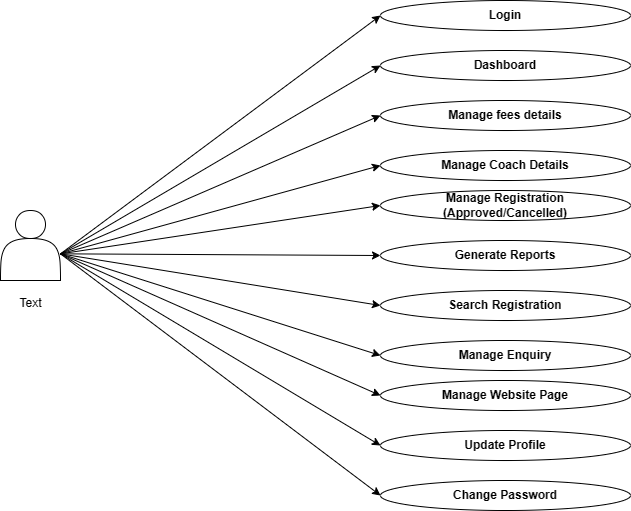

The diagram above was exported from draw.io. Its source (the exported page's mxGraphModel, read from the mxfile embedded in the PNG):
<mxGraphModel dx="993" dy="573" grid="1" gridSize="10" guides="1" tooltips="1" connect="1" arrows="1" fold="1" page="1" pageScale="1" pageWidth="850" pageHeight="1100" math="0" shadow="0">
  <root>
    <mxCell id="0" />
    <mxCell id="1" parent="0" />
    <mxCell id="eKstVlJMhD1bjp9_8kqr-4" value="&lt;b&gt;Login&lt;/b&gt;" style="ellipse;whiteSpace=wrap;html=1;" parent="1" vertex="1">
      <mxGeometry x="440" y="40" width="250" height="30" as="geometry" />
    </mxCell>
    <mxCell id="eKstVlJMhD1bjp9_8kqr-5" value="&lt;b&gt;Dashboard&lt;/b&gt;" style="ellipse;whiteSpace=wrap;html=1;" parent="1" vertex="1">
      <mxGeometry x="440" y="90" width="250" height="30" as="geometry" />
    </mxCell>
    <mxCell id="eKstVlJMhD1bjp9_8kqr-7" value="&lt;b&gt;Manage fees details&lt;/b&gt;" style="ellipse;whiteSpace=wrap;html=1;" parent="1" vertex="1">
      <mxGeometry x="440" y="140" width="250" height="30" as="geometry" />
    </mxCell>
    <mxCell id="eKstVlJMhD1bjp9_8kqr-9" value="&lt;b&gt;Manage Coach Details&lt;/b&gt;" style="ellipse;whiteSpace=wrap;html=1;" parent="1" vertex="1">
      <mxGeometry x="440" y="190" width="250" height="30" as="geometry" />
    </mxCell>
    <mxCell id="eKstVlJMhD1bjp9_8kqr-11" value="&lt;b&gt;Manage Registration&lt;br&gt;(Approved/Cancelled)&lt;br&gt;&lt;/b&gt;" style="ellipse;whiteSpace=wrap;html=1;" parent="1" vertex="1">
      <mxGeometry x="440" y="230" width="250" height="30" as="geometry" />
    </mxCell>
    <mxCell id="eKstVlJMhD1bjp9_8kqr-13" value="&lt;b&gt;Generate Reports&lt;/b&gt;" style="ellipse;whiteSpace=wrap;html=1;" parent="1" vertex="1">
      <mxGeometry x="440" y="280" width="250" height="30" as="geometry" />
    </mxCell>
    <mxCell id="eKstVlJMhD1bjp9_8kqr-16" value="&lt;b&gt;Search Registration&lt;/b&gt;" style="ellipse;whiteSpace=wrap;html=1;" parent="1" vertex="1">
      <mxGeometry x="440" y="330" width="250" height="30" as="geometry" />
    </mxCell>
    <mxCell id="eKstVlJMhD1bjp9_8kqr-18" value="Manage Enquiry" style="ellipse;whiteSpace=wrap;html=1;fontStyle=1" parent="1" vertex="1">
      <mxGeometry x="440" y="380" width="250" height="30" as="geometry" />
    </mxCell>
    <mxCell id="eKstVlJMhD1bjp9_8kqr-20" value="&lt;b&gt;Manage Website Page&lt;/b&gt;" style="ellipse;whiteSpace=wrap;html=1;" parent="1" vertex="1">
      <mxGeometry x="440" y="420" width="250" height="30" as="geometry" />
    </mxCell>
    <mxCell id="eKstVlJMhD1bjp9_8kqr-22" value="&lt;b&gt;Update Profile&lt;/b&gt;" style="ellipse;whiteSpace=wrap;html=1;" parent="1" vertex="1">
      <mxGeometry x="440" y="470" width="250" height="30" as="geometry" />
    </mxCell>
    <mxCell id="eKstVlJMhD1bjp9_8kqr-24" value="&lt;b&gt;Change Password&lt;/b&gt;" style="ellipse;whiteSpace=wrap;html=1;" parent="1" vertex="1">
      <mxGeometry x="440" y="520" width="250" height="30" as="geometry" />
    </mxCell>
    <mxCell id="eKstVlJMhD1bjp9_8kqr-27" value="" style="endArrow=classic;html=1;rounded=0;entryX=0;entryY=0.5;entryDx=0;entryDy=0;exitX=1;exitY=0.3333333333333333;exitDx=0;exitDy=0;exitPerimeter=0;" parent="1" target="eKstVlJMhD1bjp9_8kqr-4" edge="1">
      <mxGeometry width="50" height="50" relative="1" as="geometry">
        <mxPoint x="120" y="293.33333333333337" as="sourcePoint" />
        <mxPoint x="200" y="270" as="targetPoint" />
      </mxGeometry>
    </mxCell>
    <mxCell id="eKstVlJMhD1bjp9_8kqr-28" value="" style="endArrow=classic;html=1;rounded=0;exitX=1;exitY=0.3333333333333333;exitDx=0;exitDy=0;exitPerimeter=0;entryX=0;entryY=0.5;entryDx=0;entryDy=0;" parent="1" target="eKstVlJMhD1bjp9_8kqr-7" edge="1">
      <mxGeometry width="50" height="50" relative="1" as="geometry">
        <mxPoint x="120" y="293.33333333333337" as="sourcePoint" />
        <mxPoint x="440" y="160" as="targetPoint" />
      </mxGeometry>
    </mxCell>
    <mxCell id="eKstVlJMhD1bjp9_8kqr-36" value="" style="endArrow=classic;html=1;rounded=0;exitX=1;exitY=0.3333333333333333;exitDx=0;exitDy=0;exitPerimeter=0;entryX=0;entryY=0.5;entryDx=0;entryDy=0;" parent="1" target="eKstVlJMhD1bjp9_8kqr-5" edge="1">
      <mxGeometry width="50" height="50" relative="1" as="geometry">
        <mxPoint x="120" y="293.33333333333337" as="sourcePoint" />
        <mxPoint x="450" y="190" as="targetPoint" />
      </mxGeometry>
    </mxCell>
    <mxCell id="eKstVlJMhD1bjp9_8kqr-37" value="" style="endArrow=classic;html=1;rounded=0;exitX=1;exitY=0.3333333333333333;exitDx=0;exitDy=0;exitPerimeter=0;entryX=0;entryY=0.5;entryDx=0;entryDy=0;" parent="1" target="eKstVlJMhD1bjp9_8kqr-9" edge="1">
      <mxGeometry width="50" height="50" relative="1" as="geometry">
        <mxPoint x="120" y="293.33333333333337" as="sourcePoint" />
        <mxPoint x="450" y="190" as="targetPoint" />
      </mxGeometry>
    </mxCell>
    <mxCell id="eKstVlJMhD1bjp9_8kqr-38" value="" style="endArrow=classic;html=1;rounded=0;entryX=0;entryY=0.5;entryDx=0;entryDy=0;exitX=1;exitY=0.3333333333333333;exitDx=0;exitDy=0;exitPerimeter=0;" parent="1" target="eKstVlJMhD1bjp9_8kqr-11" edge="1">
      <mxGeometry width="50" height="50" relative="1" as="geometry">
        <mxPoint x="120" y="293.33333333333337" as="sourcePoint" />
        <mxPoint x="450" y="190" as="targetPoint" />
      </mxGeometry>
    </mxCell>
    <mxCell id="eKstVlJMhD1bjp9_8kqr-39" value="" style="endArrow=classic;html=1;rounded=0;exitX=1;exitY=0.3333333333333333;exitDx=0;exitDy=0;exitPerimeter=0;entryX=0;entryY=0.5;entryDx=0;entryDy=0;" parent="1" target="eKstVlJMhD1bjp9_8kqr-13" edge="1">
      <mxGeometry width="50" height="50" relative="1" as="geometry">
        <mxPoint x="120" y="293.33333333333337" as="sourcePoint" />
        <mxPoint x="450" y="190" as="targetPoint" />
      </mxGeometry>
    </mxCell>
    <mxCell id="eKstVlJMhD1bjp9_8kqr-40" value="" style="endArrow=classic;html=1;rounded=0;exitX=1;exitY=0.3333333333333333;exitDx=0;exitDy=0;exitPerimeter=0;entryX=0;entryY=0.5;entryDx=0;entryDy=0;" parent="1" target="eKstVlJMhD1bjp9_8kqr-16" edge="1">
      <mxGeometry width="50" height="50" relative="1" as="geometry">
        <mxPoint x="120" y="293.33333333333337" as="sourcePoint" />
        <mxPoint x="450" y="190" as="targetPoint" />
      </mxGeometry>
    </mxCell>
    <mxCell id="eKstVlJMhD1bjp9_8kqr-41" value="" style="endArrow=classic;html=1;rounded=0;exitX=1;exitY=0.3333333333333333;exitDx=0;exitDy=0;exitPerimeter=0;entryX=0;entryY=0.5;entryDx=0;entryDy=0;" parent="1" target="eKstVlJMhD1bjp9_8kqr-18" edge="1">
      <mxGeometry width="50" height="50" relative="1" as="geometry">
        <mxPoint x="120" y="293.33333333333337" as="sourcePoint" />
        <mxPoint x="450" y="190" as="targetPoint" />
      </mxGeometry>
    </mxCell>
    <mxCell id="eKstVlJMhD1bjp9_8kqr-42" value="" style="endArrow=classic;html=1;rounded=0;exitX=1;exitY=0.3333333333333333;exitDx=0;exitDy=0;exitPerimeter=0;entryX=0;entryY=0.5;entryDx=0;entryDy=0;" parent="1" target="eKstVlJMhD1bjp9_8kqr-20" edge="1">
      <mxGeometry width="50" height="50" relative="1" as="geometry">
        <mxPoint x="120" y="293.33333333333337" as="sourcePoint" />
        <mxPoint x="450" y="350" as="targetPoint" />
      </mxGeometry>
    </mxCell>
    <mxCell id="eKstVlJMhD1bjp9_8kqr-43" value="" style="endArrow=classic;html=1;rounded=0;exitX=1;exitY=0.3333333333333333;exitDx=0;exitDy=0;exitPerimeter=0;entryX=0;entryY=0.5;entryDx=0;entryDy=0;" parent="1" target="eKstVlJMhD1bjp9_8kqr-22" edge="1">
      <mxGeometry width="50" height="50" relative="1" as="geometry">
        <mxPoint x="120" y="293.33333333333337" as="sourcePoint" />
        <mxPoint x="450" y="350" as="targetPoint" />
      </mxGeometry>
    </mxCell>
    <mxCell id="eKstVlJMhD1bjp9_8kqr-45" value="" style="endArrow=classic;html=1;rounded=0;exitX=1;exitY=0.3333333333333333;exitDx=0;exitDy=0;exitPerimeter=0;entryX=0;entryY=0.5;entryDx=0;entryDy=0;" parent="1" target="eKstVlJMhD1bjp9_8kqr-24" edge="1">
      <mxGeometry width="50" height="50" relative="1" as="geometry">
        <mxPoint x="120" y="293.33333333333337" as="sourcePoint" />
        <mxPoint x="450" y="350" as="targetPoint" />
      </mxGeometry>
    </mxCell>
    <mxCell id="fkMDWcgXLP1WVnRGmd8u-5" value="" style="shape=actor;whiteSpace=wrap;html=1;" vertex="1" parent="1">
      <mxGeometry x="60" y="250" width="60" height="70" as="geometry" />
    </mxCell>
    <mxCell id="fkMDWcgXLP1WVnRGmd8u-6" value="Text" style="text;html=1;align=center;verticalAlign=middle;resizable=0;points=[];autosize=1;strokeColor=none;fillColor=none;" vertex="1" parent="1">
      <mxGeometry x="65" y="328" width="50" height="30" as="geometry" />
    </mxCell>
  </root>
</mxGraphModel>